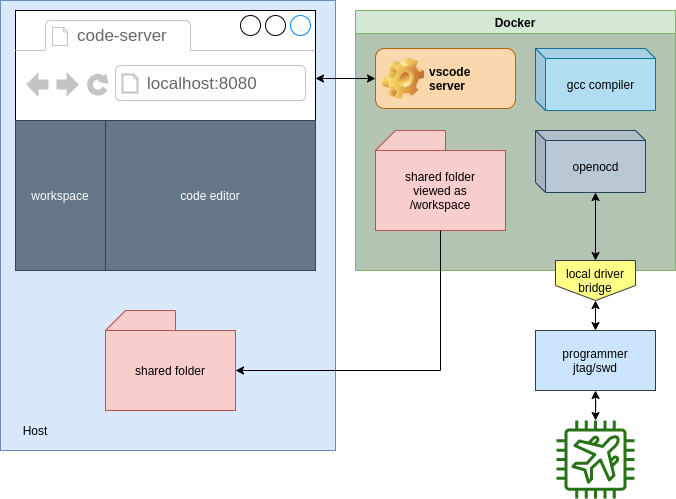

The diagram above was exported from draw.io. Its source (the exported page's mxGraphModel, read from the mxfile embedded in the PNG):
<mxGraphModel dx="955" dy="636" grid="1" gridSize="10" guides="1" tooltips="1" connect="1" arrows="1" fold="1" page="1" pageScale="1" pageWidth="700" pageHeight="700" math="0" shadow="0">
  <root>
    <mxCell id="0" />
    <mxCell id="1" parent="0" />
    <mxCell id="2" value="" style="rounded=0;whiteSpace=wrap;html=1;strokeColor=#6c8ebf;fillColor=#dae8fc;" vertex="1" parent="1">
      <mxGeometry x="13" y="10" width="335" height="450" as="geometry" />
    </mxCell>
    <mxCell id="3" value="" style="strokeWidth=1;shadow=0;dashed=0;align=center;html=1;shape=mxgraph.mockup.containers.browserWindow;rSize=0;strokeColor2=#008cff;strokeColor3=#c4c4c4;mainText=,;recursiveResize=0;" vertex="1" parent="1">
      <mxGeometry x="28" y="20" width="300" height="260" as="geometry" />
    </mxCell>
    <mxCell id="4" value="code-server" style="strokeWidth=1;shadow=0;dashed=0;align=center;html=1;shape=mxgraph.mockup.containers.anchor;fontSize=17;fontColor=#666666;align=left;" vertex="1" parent="3">
      <mxGeometry x="60" y="12" width="110" height="26" as="geometry" />
    </mxCell>
    <mxCell id="5" value="localhost:8080" style="strokeWidth=1;shadow=0;dashed=0;align=center;html=1;shape=mxgraph.mockup.containers.anchor;rSize=0;fontSize=17;fontColor=#666666;align=left;" vertex="1" parent="3">
      <mxGeometry x="130" y="60" width="250" height="26" as="geometry" />
    </mxCell>
    <mxCell id="6" value="workspace" style="rounded=0;whiteSpace=wrap;html=1;strokeColor=#314354;fillColor=#647687;fontColor=#ffffff;" vertex="1" parent="3">
      <mxGeometry y="110" width="90" height="150" as="geometry" />
    </mxCell>
    <mxCell id="7" value="code editor" style="rounded=0;whiteSpace=wrap;html=1;strokeColor=#314354;fillColor=#647687;fontColor=#ffffff;" vertex="1" parent="3">
      <mxGeometry x="90" y="110" width="210" height="150" as="geometry" />
    </mxCell>
    <mxCell id="8" value="Docker" style="swimlane;strokeColor=#82b366;swimlaneFillColor=#B4C4B3;fillColor=#D5E8D4;" vertex="1" parent="1">
      <mxGeometry x="368" y="20" width="320" height="260" as="geometry" />
    </mxCell>
    <mxCell id="9" value="vscode&lt;br&gt;server" style="label;whiteSpace=wrap;html=1;image=img/clipart/Gear_128x128.png;fillColor=#fad7ac;strokeColor=#b46504;" vertex="1" parent="8">
      <mxGeometry x="20" y="38" width="140" height="60" as="geometry" />
    </mxCell>
    <mxCell id="10" value="/" style="group" vertex="1" connectable="0" parent="8">
      <mxGeometry x="20" y="120" width="130" height="100" as="geometry" />
    </mxCell>
    <mxCell id="11" value="" style="shape=card;whiteSpace=wrap;html=1;strokeColor=#b85450;fillColor=#f8cecc;size=20;" vertex="1" parent="10">
      <mxGeometry width="70" height="20" as="geometry" />
    </mxCell>
    <mxCell id="12" value="shared folder&lt;br&gt;viewed as&lt;br&gt;/workspace" style="rounded=0;whiteSpace=wrap;html=1;strokeColor=#b85450;fillColor=#f8cecc;" vertex="1" parent="10">
      <mxGeometry y="20" width="130" height="80" as="geometry" />
    </mxCell>
    <mxCell id="13" value="gcc compiler" style="shape=cube;whiteSpace=wrap;html=1;boundedLbl=1;backgroundOutline=1;darkOpacity=0.05;darkOpacity2=0.1;strokeColor=#10739e;fillColor=#b1ddf0;size=10;" vertex="1" parent="8">
      <mxGeometry x="180" y="38" width="120" height="62" as="geometry" />
    </mxCell>
    <mxCell id="14" value="openocd" style="shape=cube;whiteSpace=wrap;html=1;boundedLbl=1;backgroundOutline=1;darkOpacity=0.05;darkOpacity2=0.1;strokeColor=#23445d;fillColor=#bac8d3;size=10;" vertex="1" parent="8">
      <mxGeometry x="180" y="120" width="110" height="62" as="geometry" />
    </mxCell>
    <mxCell id="15" value="" style="group" vertex="1" connectable="0" parent="1">
      <mxGeometry x="118" y="320" width="130" height="100" as="geometry" />
    </mxCell>
    <mxCell id="16" value="" style="shape=card;whiteSpace=wrap;html=1;strokeColor=#b85450;fillColor=#f8cecc;size=20;" vertex="1" parent="15">
      <mxGeometry width="70" height="20" as="geometry" />
    </mxCell>
    <mxCell id="17" value="shared folder" style="rounded=0;whiteSpace=wrap;html=1;strokeColor=#b85450;fillColor=#f8cecc;" vertex="1" parent="15">
      <mxGeometry y="20" width="130" height="80" as="geometry" />
    </mxCell>
    <mxCell id="18" style="edgeStyle=orthogonalEdgeStyle;rounded=0;orthogonalLoop=1;jettySize=auto;html=1;exitX=0.5;exitY=1;exitDx=0;exitDy=0;entryX=1;entryY=0.5;entryDx=0;entryDy=0;" edge="1" source="12" target="17" parent="1">
      <mxGeometry relative="1" as="geometry" />
    </mxCell>
    <mxCell id="19" style="edgeStyle=orthogonalEdgeStyle;rounded=0;orthogonalLoop=1;jettySize=auto;html=1;exitX=0;exitY=0.5;exitDx=0;exitDy=0;startArrow=classic;startFill=1;" edge="1" source="9" target="3" parent="1">
      <mxGeometry relative="1" as="geometry">
        <Array as="points">
          <mxPoint x="338" y="88" />
          <mxPoint x="338" y="88" />
        </Array>
      </mxGeometry>
    </mxCell>
    <mxCell id="20" style="edgeStyle=orthogonalEdgeStyle;rounded=0;orthogonalLoop=1;jettySize=auto;html=1;exitX=0.5;exitY=1;exitDx=0;exitDy=0;entryX=0.5;entryY=0;entryDx=0;entryDy=0;startArrow=classic;startFill=1;" edge="1" source="21" target="24" parent="1">
      <mxGeometry relative="1" as="geometry" />
    </mxCell>
    <mxCell id="21" value="local driver&lt;br&gt;bridge" style="shape=offPageConnector;whiteSpace=wrap;html=1;strokeColor=#36393d;fillColor=#ffff88;" vertex="1" parent="1">
      <mxGeometry x="568" y="270" width="80" height="40" as="geometry" />
    </mxCell>
    <mxCell id="22" style="edgeStyle=orthogonalEdgeStyle;rounded=0;orthogonalLoop=1;jettySize=auto;html=1;exitX=0;exitY=0;exitDx=60;exitDy=61.99999999999999;exitPerimeter=0;startArrow=classic;startFill=1;" edge="1" source="14" target="21" parent="1">
      <mxGeometry relative="1" as="geometry" />
    </mxCell>
    <mxCell id="23" style="edgeStyle=orthogonalEdgeStyle;rounded=0;orthogonalLoop=1;jettySize=auto;html=1;exitX=0.5;exitY=1;exitDx=0;exitDy=0;startArrow=classic;startFill=1;" edge="1" source="24" target="26" parent="1">
      <mxGeometry relative="1" as="geometry" />
    </mxCell>
    <mxCell id="24" value="programmer&lt;br&gt;jtag/swd" style="rounded=0;whiteSpace=wrap;html=1;strokeColor=#36393d;fillColor=#cce5ff;" vertex="1" parent="1">
      <mxGeometry x="548" y="340" width="120" height="60" as="geometry" />
    </mxCell>
    <mxCell id="25" value="Host" style="text;html=1;strokeColor=none;fillColor=none;align=center;verticalAlign=middle;whiteSpace=wrap;rounded=0;" vertex="1" parent="1">
      <mxGeometry x="28" y="430" width="40" height="20" as="geometry" />
    </mxCell>
    <mxCell id="26" value="" style="outlineConnect=0;fontColor=#232F3E;gradientColor=none;fillColor=#277116;strokeColor=none;dashed=0;verticalLabelPosition=bottom;verticalAlign=top;align=center;html=1;fontSize=12;fontStyle=0;aspect=fixed;pointerEvents=1;shape=mxgraph.aws4.travel;" vertex="1" parent="1">
      <mxGeometry x="569" y="430" width="78" height="78" as="geometry" />
    </mxCell>
  </root>
</mxGraphModel>